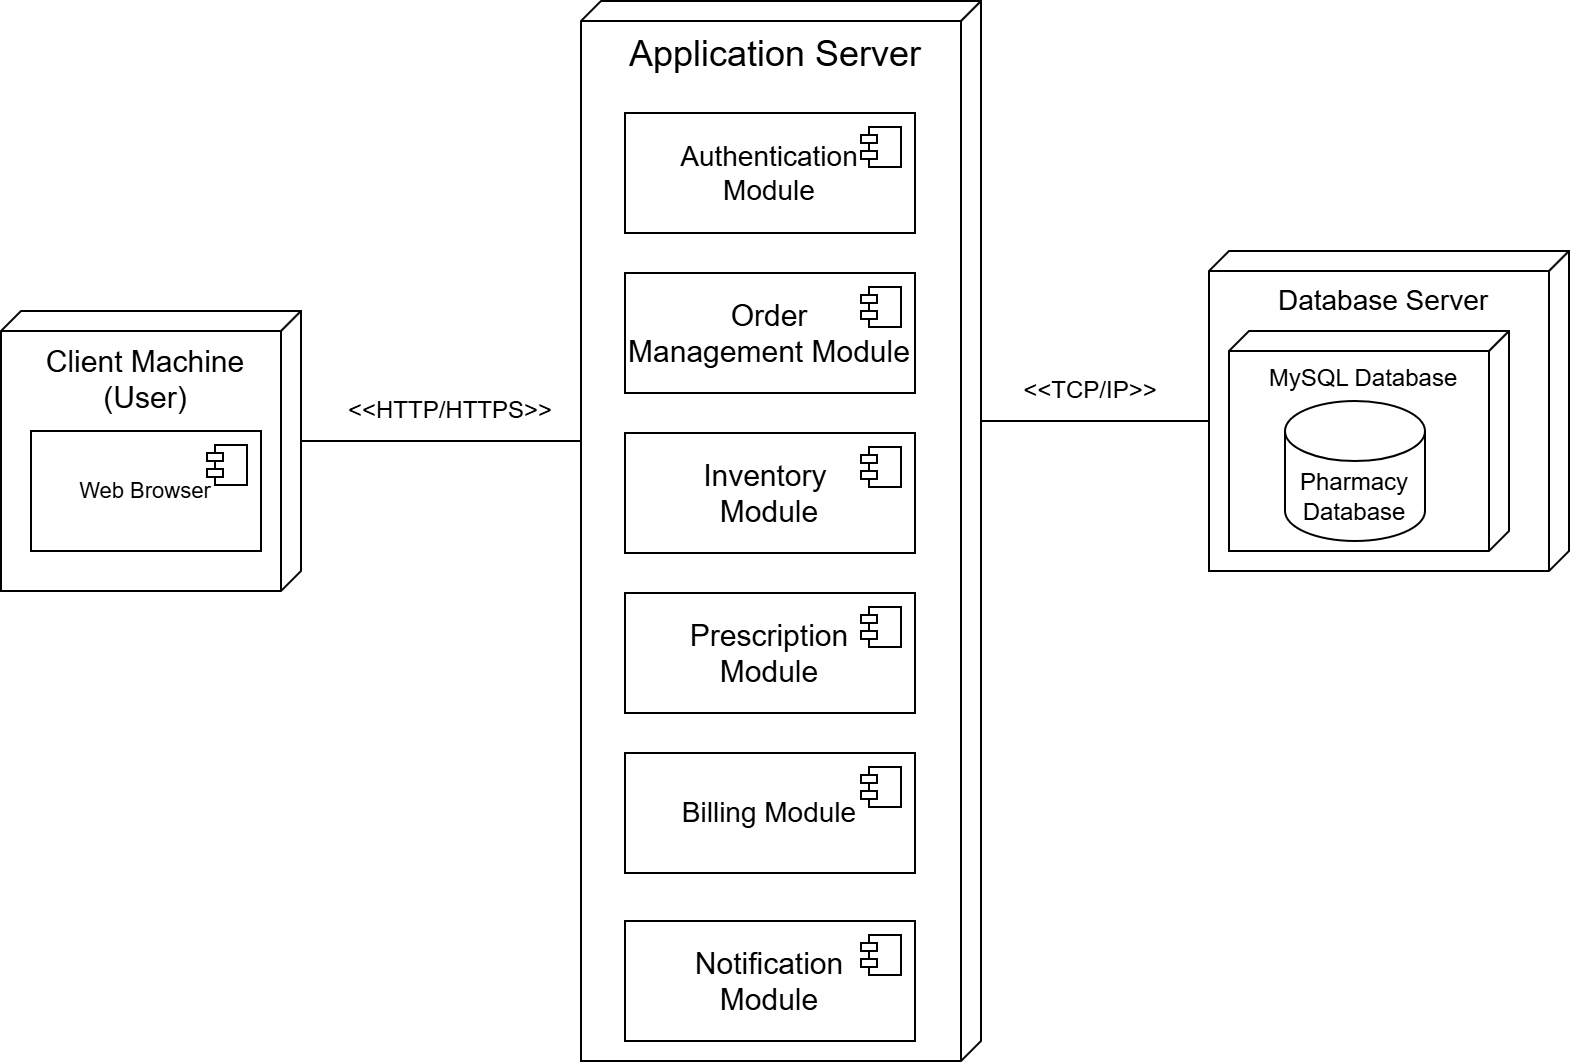

The diagram above was exported from draw.io. Its source (the exported page's mxGraphModel, read from the mxfile embedded in the PNG):
<mxGraphModel dx="1030" dy="658" grid="1" gridSize="10" guides="1" tooltips="1" connect="1" arrows="1" fold="1" page="1" pageScale="1" pageWidth="827" pageHeight="1169" math="0" shadow="0">
  <root>
    <mxCell id="0" />
    <mxCell id="1" parent="0" />
    <mxCell id="zrxOoAB5qvgz3go5u7gq-1" parent="1" style="verticalAlign=top;align=center;shape=cube;size=10;direction=south;fontStyle=0;html=1;boundedLbl=1;spacingLeft=5;whiteSpace=wrap;" value="&lt;font style=&quot;font-size: 15px;&quot;&gt;Client Machine&lt;br&gt;(User)&lt;/font&gt;" vertex="1">
      <mxGeometry height="140" width="150" x="23" y="195" as="geometry" />
    </mxCell>
    <mxCell id="zrxOoAB5qvgz3go5u7gq-2" parent="1" style="verticalAlign=top;align=center;shape=cube;size=10;direction=south;fontStyle=0;html=1;boundedLbl=1;spacingLeft=5;whiteSpace=wrap;" value="&lt;font style=&quot;font-size: 14px;&quot;&gt;Database Server&lt;/font&gt;" vertex="1">
      <mxGeometry height="160" width="180" x="627" y="165" as="geometry" />
    </mxCell>
    <mxCell id="zrxOoAB5qvgz3go5u7gq-3" parent="zrxOoAB5qvgz3go5u7gq-2" style="verticalAlign=top;align=center;shape=cube;size=10;direction=south;html=1;boundedLbl=1;spacingLeft=5;whiteSpace=wrap;" value="MySQL Database" vertex="1">
      <mxGeometry height="110" relative="1" width="140" as="geometry">
        <mxPoint x="10" y="40" as="offset" />
      </mxGeometry>
    </mxCell>
    <mxCell id="zrxOoAB5qvgz3go5u7gq-4" parent="zrxOoAB5qvgz3go5u7gq-2" style="shape=cylinder3;whiteSpace=wrap;html=1;boundedLbl=1;backgroundOutline=1;size=15;" value="&lt;font&gt;Pharmacy Database&lt;/font&gt;" vertex="1">
      <mxGeometry height="70" width="70" x="38" y="75" as="geometry" />
    </mxCell>
    <mxCell id="zrxOoAB5qvgz3go5u7gq-5" parent="1" style="html=1;dropTarget=0;whiteSpace=wrap;" value="&lt;font style=&quot;font-size: 11px;&quot;&gt;Web Browser&lt;/font&gt;" vertex="1">
      <mxGeometry height="60" width="115" x="38" y="255" as="geometry" />
    </mxCell>
    <mxCell id="zrxOoAB5qvgz3go5u7gq-6" parent="zrxOoAB5qvgz3go5u7gq-5" style="shape=module;jettyWidth=8;jettyHeight=4;" value="" vertex="1">
      <mxGeometry height="20" relative="1" width="20" x="1" as="geometry">
        <mxPoint x="-27" y="7" as="offset" />
      </mxGeometry>
    </mxCell>
    <mxCell id="zrxOoAB5qvgz3go5u7gq-7" parent="1" style="verticalAlign=top;align=center;shape=cube;size=10;direction=south;fontStyle=0;html=1;boundedLbl=1;spacingLeft=5;whiteSpace=wrap;" value="&lt;font style=&quot;font-size: 18px;&quot;&gt;Application Server&lt;/font&gt;" vertex="1">
      <mxGeometry height="530" width="200" x="313" y="40" as="geometry" />
    </mxCell>
    <mxCell id="zrxOoAB5qvgz3go5u7gq-8" parent="1" style="html=1;dropTarget=0;whiteSpace=wrap;" value="&lt;font style=&quot;font-size: 14px;&quot;&gt;Authentication&lt;br style=&quot;&quot;&gt;&lt;font style=&quot;&quot;&gt;Module&lt;/font&gt;&lt;/font&gt;" vertex="1">
      <mxGeometry height="60" width="145" x="335" y="96" as="geometry" />
    </mxCell>
    <mxCell id="zrxOoAB5qvgz3go5u7gq-9" parent="zrxOoAB5qvgz3go5u7gq-8" style="shape=module;jettyWidth=8;jettyHeight=4;" value="" vertex="1">
      <mxGeometry height="20" relative="1" width="20" x="1" as="geometry">
        <mxPoint x="-27" y="7" as="offset" />
      </mxGeometry>
    </mxCell>
    <mxCell id="zrxOoAB5qvgz3go5u7gq-10" edge="1" parent="1" source="zrxOoAB5qvgz3go5u7gq-1" style="endArrow=none;html=1;rounded=0;exitX=0;exitY=0;exitDx=65;exitDy=0;exitPerimeter=0;entryX=0;entryY=0;entryDx=220;entryDy=200;entryPerimeter=0;" target="zrxOoAB5qvgz3go5u7gq-7" value="">
      <mxGeometry height="50" relative="1" width="50" as="geometry">
        <mxPoint x="243" y="330" as="sourcePoint" />
        <mxPoint x="293" y="280" as="targetPoint" />
      </mxGeometry>
    </mxCell>
    <mxCell id="zrxOoAB5qvgz3go5u7gq-11" edge="1" parent="1" source="zrxOoAB5qvgz3go5u7gq-7" style="endArrow=none;html=1;rounded=0;exitX=0;exitY=0;exitDx=210;exitDy=0;exitPerimeter=0;entryX=0;entryY=0;entryDx=85;entryDy=180;entryPerimeter=0;" target="zrxOoAB5qvgz3go5u7gq-2" value="">
      <mxGeometry height="50" relative="1" width="50" as="geometry">
        <mxPoint x="523" y="264.5" as="sourcePoint" />
        <mxPoint x="693" y="270" as="targetPoint" />
      </mxGeometry>
    </mxCell>
    <mxCell id="zrxOoAB5qvgz3go5u7gq-12" parent="1" style="text;html=1;whiteSpace=wrap;strokeColor=none;fillColor=none;align=center;verticalAlign=middle;rounded=0;" value="&amp;lt;&amp;lt;HTTP/HTTPS&amp;gt;&amp;gt;" vertex="1">
      <mxGeometry height="30" width="130" x="183" y="230" as="geometry" />
    </mxCell>
    <mxCell id="zrxOoAB5qvgz3go5u7gq-13" parent="1" style="text;html=1;whiteSpace=wrap;strokeColor=none;fillColor=none;align=center;verticalAlign=middle;rounded=0;" value="&amp;lt;&amp;lt;TCP/IP&amp;gt;&amp;gt;" vertex="1">
      <mxGeometry height="30" width="130" x="503" y="220" as="geometry" />
    </mxCell>
    <mxCell id="zrxOoAB5qvgz3go5u7gq-14" parent="1" style="html=1;dropTarget=0;whiteSpace=wrap;" value="&lt;font style=&quot;font-size: 15px;&quot;&gt;Order&lt;/font&gt;&lt;div&gt;&lt;font style=&quot;font-size: 15px;&quot;&gt;Management Module&lt;/font&gt;&lt;/div&gt;" vertex="1">
      <mxGeometry height="60" width="145" x="335" y="176" as="geometry" />
    </mxCell>
    <mxCell id="zrxOoAB5qvgz3go5u7gq-15" parent="zrxOoAB5qvgz3go5u7gq-14" style="shape=module;jettyWidth=8;jettyHeight=4;" value="" vertex="1">
      <mxGeometry height="20" relative="1" width="20" x="1" as="geometry">
        <mxPoint x="-27" y="7" as="offset" />
      </mxGeometry>
    </mxCell>
    <mxCell id="zrxOoAB5qvgz3go5u7gq-16" parent="1" style="html=1;dropTarget=0;whiteSpace=wrap;" value="&lt;font style=&quot;font-size: 15px;&quot;&gt;Inventory&amp;nbsp;&lt;/font&gt;&lt;div&gt;&lt;font style=&quot;font-size: 15px;&quot;&gt;Module&lt;/font&gt;&lt;/div&gt;" vertex="1">
      <mxGeometry height="60" width="145" x="335" y="256" as="geometry" />
    </mxCell>
    <mxCell id="zrxOoAB5qvgz3go5u7gq-17" parent="zrxOoAB5qvgz3go5u7gq-16" style="shape=module;jettyWidth=8;jettyHeight=4;" value="" vertex="1">
      <mxGeometry height="20" relative="1" width="20" x="1" as="geometry">
        <mxPoint x="-27" y="7" as="offset" />
      </mxGeometry>
    </mxCell>
    <mxCell id="zrxOoAB5qvgz3go5u7gq-18" parent="1" style="html=1;dropTarget=0;whiteSpace=wrap;" value="&lt;font style=&quot;font-size: 15px;&quot;&gt;Prescription&lt;br&gt;Module&lt;/font&gt;" vertex="1">
      <mxGeometry height="60" width="145" x="335" y="336" as="geometry" />
    </mxCell>
    <mxCell id="zrxOoAB5qvgz3go5u7gq-19" parent="zrxOoAB5qvgz3go5u7gq-18" style="shape=module;jettyWidth=8;jettyHeight=4;" value="" vertex="1">
      <mxGeometry height="20" relative="1" width="20" x="1" as="geometry">
        <mxPoint x="-27" y="7" as="offset" />
      </mxGeometry>
    </mxCell>
    <mxCell id="zrxOoAB5qvgz3go5u7gq-20" parent="1" style="html=1;dropTarget=0;whiteSpace=wrap;" value="&lt;span style=&quot;font-size: 14px;&quot;&gt;Billing Module&lt;/span&gt;" vertex="1">
      <mxGeometry height="60" width="145" x="335" y="416" as="geometry" />
    </mxCell>
    <mxCell id="zrxOoAB5qvgz3go5u7gq-21" parent="zrxOoAB5qvgz3go5u7gq-20" style="shape=module;jettyWidth=8;jettyHeight=4;" value="" vertex="1">
      <mxGeometry height="20" relative="1" width="20" x="1" as="geometry">
        <mxPoint x="-27" y="7" as="offset" />
      </mxGeometry>
    </mxCell>
    <mxCell id="zrxOoAB5qvgz3go5u7gq-22" parent="1" style="html=1;dropTarget=0;whiteSpace=wrap;" value="&lt;font style=&quot;font-size: 15px;&quot;&gt;Notification&lt;/font&gt;&lt;div&gt;&lt;font style=&quot;font-size: 15px;&quot;&gt;Module&lt;/font&gt;&lt;/div&gt;" vertex="1">
      <mxGeometry height="60" width="145" x="335" y="500" as="geometry" />
    </mxCell>
    <mxCell id="zrxOoAB5qvgz3go5u7gq-23" parent="zrxOoAB5qvgz3go5u7gq-22" style="shape=module;jettyWidth=8;jettyHeight=4;" value="" vertex="1">
      <mxGeometry height="20" relative="1" width="20" x="1" as="geometry">
        <mxPoint x="-27" y="7" as="offset" />
      </mxGeometry>
    </mxCell>
  </root>
</mxGraphModel>